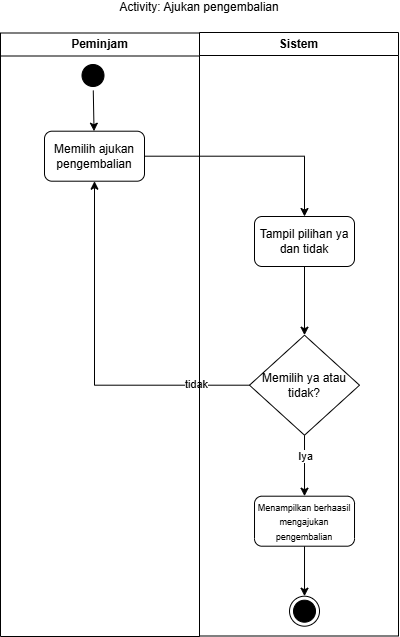

The diagram above was exported from draw.io. Its source (the exported page's mxGraphModel, read from the mxfile embedded in the PNG):
<mxGraphModel dx="687" dy="662" grid="1" gridSize="10" guides="1" tooltips="1" connect="1" arrows="1" fold="1" page="1" pageScale="1" pageWidth="850" pageHeight="1100" math="0" shadow="0">
  <root>
    <mxCell id="0" />
    <mxCell id="1" parent="0" />
    <mxCell id="PZH1jpqzAq_OOHvyngqn-29" edge="1" parent="1" style="rounded=0;orthogonalLoop=1;jettySize=auto;html=1;entryX=0;entryY=0.5;entryDx=0;entryDy=0;">
      <mxGeometry relative="1" as="geometry">
        <mxPoint x="465.01" y="495" as="targetPoint" />
      </mxGeometry>
    </mxCell>
    <mxCell id="PZH1jpqzAq_OOHvyngqn-31" edge="1" parent="1" style="edgeStyle=orthogonalEdgeStyle;rounded=0;orthogonalLoop=1;jettySize=auto;html=1;entryX=0;entryY=0.5;entryDx=0;entryDy=0;">
      <mxGeometry relative="1" as="geometry">
        <mxPoint x="376.5" y="706" as="sourcePoint" />
      </mxGeometry>
    </mxCell>
    <mxCell id="PZH1jpqzAq_OOHvyngqn-75" edge="1" parent="1" style="rounded=0;orthogonalLoop=1;jettySize=auto;html=1;entryX=0;entryY=0.5;entryDx=0;entryDy=0;">
      <mxGeometry relative="1" as="geometry">
        <mxPoint x="1062.01" y="635.3333435058594" as="targetPoint" />
      </mxGeometry>
    </mxCell>
    <mxCell id="PZH1jpqzAq_OOHvyngqn-77" edge="1" parent="1" style="edgeStyle=orthogonalEdgeStyle;rounded=0;orthogonalLoop=1;jettySize=auto;html=1;entryX=0;entryY=0.5;entryDx=0;entryDy=0;">
      <mxGeometry relative="1" as="geometry">
        <mxPoint x="973.5" y="846.3333435058594" as="sourcePoint" />
      </mxGeometry>
    </mxCell>
    <mxCell id="29" parent="1" style="swimlane;whiteSpace=wrap;html=1;" value="Peminjam" vertex="1">
      <mxGeometry height="603.5" width="199" x="238" y="76.5" as="geometry" />
    </mxCell>
    <mxCell id="34" edge="1" parent="29" style="edgeStyle=orthogonalEdgeStyle;rounded=0;orthogonalLoop=1;jettySize=auto;html=1;">
      <mxGeometry relative="1" as="geometry">
        <mxPoint x="93.75" y="339.5" as="sourcePoint" />
      </mxGeometry>
    </mxCell>
    <mxCell id="35" edge="1" parent="29" style="edgeStyle=orthogonalEdgeStyle;rounded=0;orthogonalLoop=1;jettySize=auto;html=1;">
      <mxGeometry relative="1" as="geometry">
        <mxPoint x="93.74999999999977" y="388.75" as="sourcePoint" />
      </mxGeometry>
    </mxCell>
    <mxCell id="36" edge="1" parent="29" style="edgeStyle=orthogonalEdgeStyle;rounded=0;orthogonalLoop=1;jettySize=auto;html=1;">
      <mxGeometry relative="1" as="geometry">
        <mxPoint x="100.5" y="549.5" as="sourcePoint" />
      </mxGeometry>
    </mxCell>
    <mxCell id="TfJ6_rdv4J1UXzeZ4B96-71" edge="1" parent="29" source="TfJ6_rdv4J1UXzeZ4B96-72" style="edgeStyle=none;html=1;" target="TfJ6_rdv4J1UXzeZ4B96-73">
      <mxGeometry relative="1" as="geometry" />
    </mxCell>
    <mxCell id="TfJ6_rdv4J1UXzeZ4B96-72" parent="29" style="ellipse;html=1;shape=startState;fillColor=#000000;strokeColor=#000000;" value="" vertex="1">
      <mxGeometry height="30" width="30" x="77.5" y="27.5" as="geometry" />
    </mxCell>
    <mxCell id="TfJ6_rdv4J1UXzeZ4B96-73" parent="29" style="html=1;dashed=0;whiteSpace=wrap;rounded=1;" value="Memilih ajukan pengembalian" vertex="1">
      <mxGeometry height="50" width="100" x="44" y="98.20000000000005" as="geometry" />
    </mxCell>
    <mxCell id="TfJ6_rdv4J1UXzeZ4B96-74" parent="29" style="ellipse;html=1;shape=endState;fillColor=#000000;strokeColor=#000000;" value="" vertex="1">
      <mxGeometry height="30" width="30" x="289.01" y="563.2" as="geometry" />
    </mxCell>
    <mxCell id="TfJ6_rdv4J1UXzeZ4B96-75" parent="29" style="rhombus;whiteSpace=wrap;html=1;fontColor=#000000;fillColor=#FFFFFF;strokeColor=#000000;" value="Memilih ya atau tidak?" vertex="1">
      <mxGeometry height="100" width="110.01" x="249" y="302.20000000000005" as="geometry" />
    </mxCell>
    <mxCell id="TfJ6_rdv4J1UXzeZ4B96-76" edge="1" parent="29" source="TfJ6_rdv4J1UXzeZ4B96-77" style="edgeStyle=none;html=1;entryX=0.5;entryY=0;entryDx=0;entryDy=0;" target="TfJ6_rdv4J1UXzeZ4B96-74">
      <mxGeometry relative="1" as="geometry" />
    </mxCell>
    <mxCell id="TfJ6_rdv4J1UXzeZ4B96-77" parent="29" style="html=1;dashed=0;whiteSpace=wrap;rounded=1;" value="&lt;font style=&quot;font-size: 9px;&quot;&gt;Menampilkan berhaasil mengajukan pengembalian&lt;/font&gt;" vertex="1">
      <mxGeometry height="50" width="100" x="254.01" y="463.20000000000005" as="geometry" />
    </mxCell>
    <mxCell id="TfJ6_rdv4J1UXzeZ4B96-78" edge="1" parent="29" source="TfJ6_rdv4J1UXzeZ4B96-75" style="edgeStyle=none;html=1;entryX=0.5;entryY=0;entryDx=0;entryDy=0;" target="TfJ6_rdv4J1UXzeZ4B96-77">
      <mxGeometry relative="1" as="geometry">
        <mxPoint x="304" y="453.20000000000005" as="targetPoint" />
      </mxGeometry>
    </mxCell>
    <mxCell id="TfJ6_rdv4J1UXzeZ4B96-79" connectable="0" parent="TfJ6_rdv4J1UXzeZ4B96-78" style="edgeLabel;html=1;align=center;verticalAlign=middle;resizable=0;points=[];" value="Iya" vertex="1">
      <mxGeometry relative="1" x="-0.6461" as="geometry">
        <mxPoint y="10" as="offset" />
      </mxGeometry>
    </mxCell>
    <mxCell id="TfJ6_rdv4J1UXzeZ4B96-80" edge="1" parent="29" source="TfJ6_rdv4J1UXzeZ4B96-75" style="edgeStyle=orthogonalEdgeStyle;html=1;entryX=0.5;entryY=1;entryDx=0;entryDy=0;exitX=0;exitY=0.5;exitDx=0;exitDy=0;rounded=0;curved=0;" target="TfJ6_rdv4J1UXzeZ4B96-73">
      <mxGeometry relative="1" as="geometry">
        <mxPoint x="303.4000000000001" y="33.5" as="targetPoint" />
      </mxGeometry>
    </mxCell>
    <mxCell id="TfJ6_rdv4J1UXzeZ4B96-81" connectable="0" parent="TfJ6_rdv4J1UXzeZ4B96-80" style="edgeLabel;html=1;align=center;verticalAlign=middle;resizable=0;points=[];" value="tidak" vertex="1">
      <mxGeometry relative="1" x="-0.7" y="-1" as="geometry">
        <mxPoint as="offset" />
      </mxGeometry>
    </mxCell>
    <mxCell id="TfJ6_rdv4J1UXzeZ4B96-82" parent="29" style="html=1;dashed=0;whiteSpace=wrap;rounded=1;" value="Tampil pilihan ya dan tidak" vertex="1">
      <mxGeometry height="50" width="100" x="254" y="183.5" as="geometry" />
    </mxCell>
    <mxCell id="TfJ6_rdv4J1UXzeZ4B96-83" edge="1" parent="29" source="TfJ6_rdv4J1UXzeZ4B96-73" style="edgeStyle=orthogonalEdgeStyle;html=1;entryX=0.5;entryY=0;entryDx=0;entryDy=0;rounded=0;curved=0;exitX=1;exitY=0.5;exitDx=0;exitDy=0;" target="TfJ6_rdv4J1UXzeZ4B96-82">
      <mxGeometry relative="1" as="geometry">
        <mxPoint x="152" y="113.5" as="sourcePoint" />
      </mxGeometry>
    </mxCell>
    <mxCell id="TfJ6_rdv4J1UXzeZ4B96-84" edge="1" parent="29" source="TfJ6_rdv4J1UXzeZ4B96-82" style="edgeStyle=none;html=1;entryX=0.5;entryY=0;entryDx=0;entryDy=0;" target="TfJ6_rdv4J1UXzeZ4B96-75">
      <mxGeometry relative="1" as="geometry" />
    </mxCell>
    <mxCell id="37" parent="1" style="swimlane;whiteSpace=wrap;html=1;" value="Sistem" vertex="1">
      <mxGeometry height="603.5" width="199" x="437" y="76" as="geometry" />
    </mxCell>
    <mxCell id="38" edge="1" parent="37" style="edgeStyle=orthogonalEdgeStyle;rounded=0;orthogonalLoop=1;jettySize=auto;html=1;entryX=0.5;entryY=0;entryDx=0;entryDy=0;">
      <mxGeometry relative="1" as="geometry">
        <mxPoint x="100.00999999999999" y="320" as="sourcePoint" />
      </mxGeometry>
    </mxCell>
    <mxCell id="50" edge="1" parent="37" style="edgeStyle=orthogonalEdgeStyle;rounded=0;orthogonalLoop=1;jettySize=auto;html=1;entryX=0.5;entryY=0;entryDx=0;entryDy=0;">
      <mxGeometry relative="1" as="geometry">
        <mxPoint x="99.53846153846143" y="689.9604931020258" as="sourcePoint" />
      </mxGeometry>
    </mxCell>
    <mxCell id="51" connectable="0" parent="50" style="edgeLabel;html=1;align=center;verticalAlign=middle;resizable=0;points=[];" value="Iya" vertex="1">
      <mxGeometry relative="1" x="-0.4558" as="geometry">
        <mxPoint as="offset" />
      </mxGeometry>
    </mxCell>
    <mxCell id="52" parent="1" style="text;html=1;whiteSpace=wrap;align=center;verticalAlign=middle;rounded=0;" value="Activity: Ajukan pengembalian" vertex="1">
      <mxGeometry height="10" width="290" x="292" y="46" as="geometry" />
    </mxCell>
  </root>
</mxGraphModel>